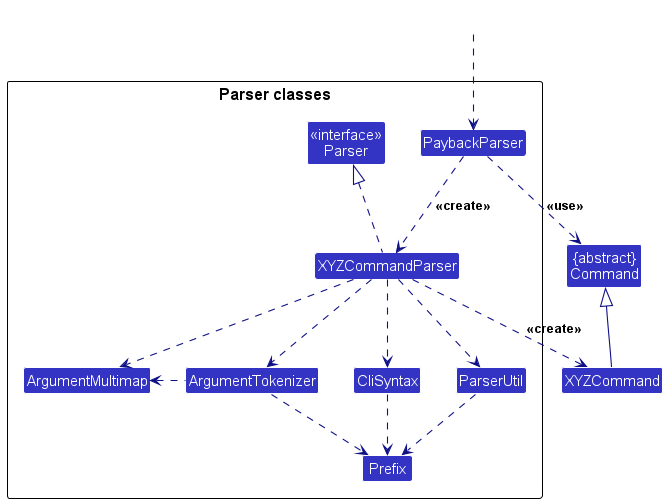

The diagram above was rendered by PlantUML. Its source (embedded in the PNG):
@startuml
!include style.puml
skinparam arrowThickness 1.1
skinparam arrowColor LOGIC_COLOR_T4
skinparam classBackgroundColor LOGIC_COLOR

Class "{abstract}\nCommand" as Command
Class XYZCommand

package "Parser classes"{
Class "<<interface>>\nParser" as Parser
Class PaybackParser
Class XYZCommandParser
Class CliSyntax
Class ParserUtil
Class ArgumentMultimap
Class ArgumentTokenizer
Class Prefix
}

Class HiddenOutside #FFFFFF
HiddenOutside ..> PaybackParser

PaybackParser .down.> XYZCommandParser: <<create>>

XYZCommandParser ..> XYZCommand : <<create>>
PaybackParser ..> Command : <<use>>
XYZCommandParser .up.|> Parser
XYZCommandParser ..> ArgumentMultimap
XYZCommandParser ..> ArgumentTokenizer
ArgumentTokenizer .left.> ArgumentMultimap
XYZCommandParser ..> CliSyntax
CliSyntax ..> Prefix
XYZCommandParser ..> ParserUtil
ParserUtil .down.> Prefix
ArgumentTokenizer .down.> Prefix
XYZCommand -up-|> Command
@enduml